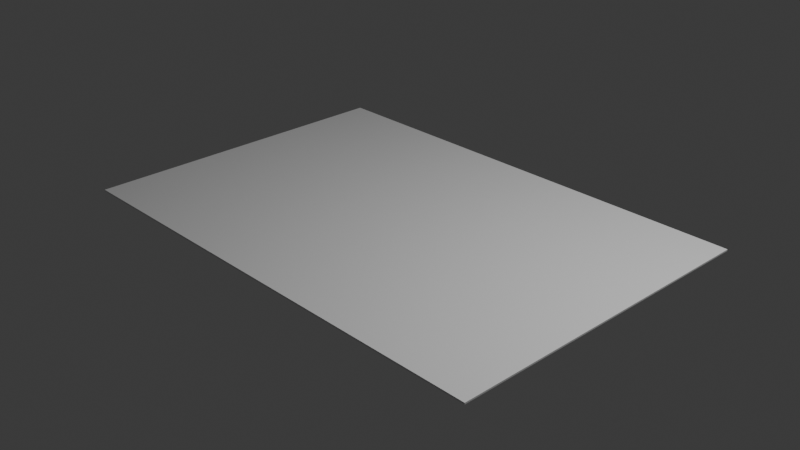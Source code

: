 # Source: tapete.blend  (saved by Blender 4.3.34; exported with 4.5.12 LTS)
import bpy
from mathutils import Matrix  # noqa: F401  (used for matrix-valued properties, if any)

bpy.ops.wm.read_factory_settings(use_empty=True)
scene = bpy.context.scene
scene.name = 'Scene'

# ---- collections
col_collection = bpy.data.collections.new('Collection'); scene.collection.children.link(col_collection)

# ---- materials (node trees are filled in below, after node groups)
mat_material = bpy.data.materials.new('Material')
mat_material.alpha_threshold = 0.0
mat_material.roughness = 0.5
mat_material.line_color = (0.0, 0.0, 0.0, 1.0)

# ---- material node trees
mat_material.use_nodes = True; mat_material.node_tree.nodes.clear()
_N = mat_material.node_tree.nodes; _L = mat_material.node_tree.links
n0 = _N.new('ShaderNodeOutputMaterial'); n0.name = 'Material Output'; n0.location = (300, 300)
n1 = _N.new('ShaderNodeBsdfPrincipled'); n1.name = 'Principled BSDF'; n1.location = (10, 300)
n1.inputs[3].default_value = 1.45
_L.new(n1.outputs[0], n0.inputs[0])
n0.is_active_output = True

# ---- world
world_world = bpy.data.worlds.new('World'); scene.world = world_world
world_world.use_nodes = True; world_world.node_tree.nodes.clear()
_N = world_world.node_tree.nodes; _L = world_world.node_tree.links
n0 = _N.new('ShaderNodeOutputWorld'); n0.name = 'World Output'; n0.location = (300, 300)
n1 = _N.new('ShaderNodeBackground'); n1.name = 'Background'; n1.location = (10, 300)
n1.inputs[0].default_value = (0.05088, 0.05088, 0.05088, 1.0)
_L.new(n1.outputs[0], n0.inputs[0])
n0.is_active_output = True
world_world.color = (0.05088, 0.05088, 0.05088)
world_world.sun_shadow_jitter_overblur = 0.0

# ---- cameras
cam_camera = bpy.data.cameras.new('Camera')
cam_camera.clip_end = 100.0
cam_camera.ortho_scale = 7.314

# ---- lights
light_light = bpy.data.lights.new('Light', 'POINT')
light_light.energy = 1000.0
light_light.shadow_soft_size = 0.1

# ---- meshes
me_cube = bpy.data.meshes.new('Cube')
me_cube.from_pydata([(1.0, 1.0, 1.0), (1.0, 1.0, -1.0), (1.0, -1.0, 1.0), (1.0, -1.0, -1.0), (-1.0, 1.0, 1.0), (-1.0, 1.0, -1.0), (-1.0, -1.0, 1.0), (-1.0, -1.0, -1.0)], [], [(0, 4, 6, 2), (3, 2, 6, 7), (7, 6, 4, 5), (5, 1, 3, 7), (1, 0, 2, 3), (5, 4, 0, 1)])
_uv = me_cube.uv_layers.new(name='UVMap')
_uv.uv.foreach_set('vector', [0.625, 0.5, 0.875, 0.5, 0.875, 0.75, 0.625, 0.75, 0.375, 0.75, 0.625, 0.75, 0.625, 1.0, 0.375, 1.0, 0.375, 0.0, 0.625, 0.0, 0.625, 0.25, 0.375, 0.25, 0.125, 0.5, 0.375, 0.5, 0.375, 0.75, 0.125, 0.75, 0.375, 0.5, 0.625, 0.5, 0.625, 0.75, 0.375, 0.75, 0.375, 0.25, 0.625, 0.25, 0.625, 0.5, 0.375, 0.5])
me_cube.materials.append(mat_material)
me_cube.use_mirror_vertex_groups = False
me_cube.update()

# ---- objects
ob_cube = bpy.data.objects.new('Cube', me_cube)
ob_light = bpy.data.objects.new('Light', light_light)
ob_camera = bpy.data.objects.new('Camera', cam_camera)

# ---- transforms, parenting, visibility, modifiers, constraints
ob_cube.location = (0.0, 0.0, 0.0)
ob_cube.scale = (-2.655, -1.819, -0.008572)
ob_cube.lock_rotations_4d = False
ob_cube.empty_display_type = 'ARROWS'
ob_cube.lineart.crease_threshold = 0.0
ob_light.location = (4.076, 1.005, 5.904)
ob_light.rotation_euler = (0.6503, 0.05522, 1.866)
ob_light.lock_rotations_4d = False
ob_light.empty_display_type = 'ARROWS'
ob_light.color = (0.0, 0.0, 0.0, 0.0)
ob_light.lineart.crease_threshold = 0.0
ob_camera.location = (7.359, -6.926, 4.958)
ob_camera.rotation_euler = (1.109, 0.0, 0.8149)
ob_camera.lock_rotations_4d = False
ob_camera.empty_display_type = 'ARROWS'
ob_camera.color = (0.0, 0.0, 0.0, 0.0)
ob_camera.display_type = 'WIRE'
ob_camera.lineart.crease_threshold = 0.0

# ---- collection membership
col_collection.objects.link(ob_cube)
col_collection.objects.link(ob_light)
col_collection.objects.link(ob_camera)

# ---- scene / render settings (as saved in the file)
scene.camera = ob_camera
scene.frame_start = 1; scene.frame_end = 250; scene.frame_set(1)
scene.render.engine = 'BLENDER_EEVEE_NEXT'
bpy.context.view_layer.update()
